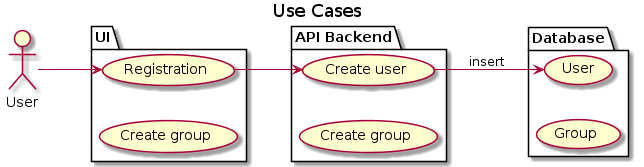

The diagram above was rendered by PlantUML. Its source (embedded in the PNG):
@startuml Use Cases

title Use Cases

left to right direction

actor User as user

package UI {
    usecase Registration as register
    usecase "Create group" as create_group
}

package "API Backend" as api {
    usecase "Create user" as api_reg
    usecase "Create group" as api_create_group
}

package Database as db {
    usecase User as db_user
    usecase Group as db_group
}

user --> register 
register --> api_reg 
api_reg --> db_user : insert

@enduml